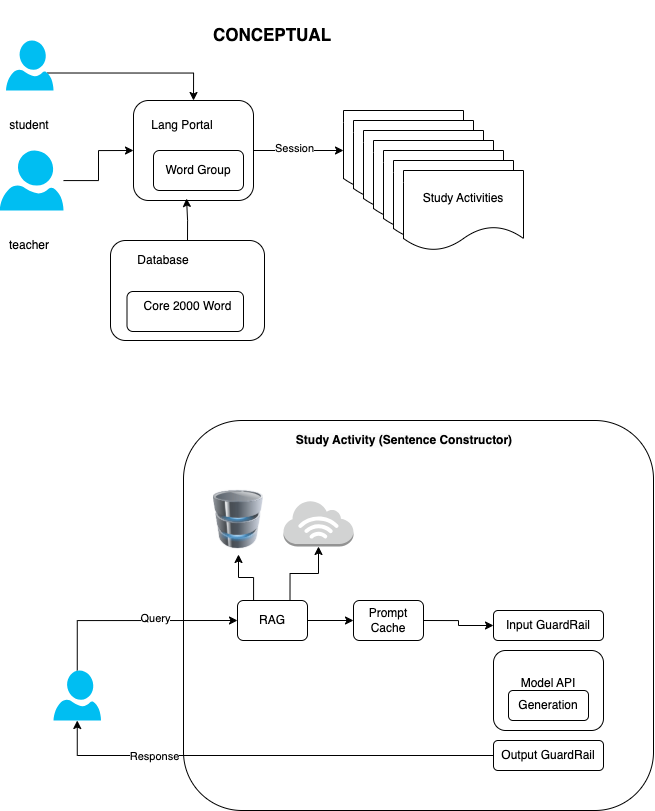

The diagram above was exported from draw.io. Its source (the exported page's mxGraphModel, read from the mxfile embedded in the PNG):
<mxGraphModel dx="1837" dy="1123" grid="1" gridSize="10" guides="1" tooltips="1" connect="1" arrows="1" fold="1" page="1" pageScale="1" pageWidth="827" pageHeight="1169" math="0" shadow="0">
  <root>
    <mxCell id="0" />
    <mxCell id="1" parent="0" />
    <mxCell id="Cu1wl92RynD4Dkp1RfKz-21" style="edgeStyle=orthogonalEdgeStyle;rounded=0;orthogonalLoop=1;jettySize=auto;html=1;exitX=0.5;exitY=0;exitDx=0;exitDy=0;exitPerimeter=0;entryX=0;entryY=0.5;entryDx=0;entryDy=0;" edge="1" parent="1" source="Cu1wl92RynD4Dkp1RfKz-1" target="Cu1wl92RynD4Dkp1RfKz-7">
      <mxGeometry relative="1" as="geometry" />
    </mxCell>
    <mxCell id="Cu1wl92RynD4Dkp1RfKz-22" value="Query" style="edgeLabel;html=1;align=center;verticalAlign=middle;resizable=0;points=[];" vertex="1" connectable="0" parent="Cu1wl92RynD4Dkp1RfKz-21">
      <mxGeometry x="0.2103" y="3" relative="1" as="geometry">
        <mxPoint as="offset" />
      </mxGeometry>
    </mxCell>
    <mxCell id="Cu1wl92RynD4Dkp1RfKz-1" value="" style="verticalLabelPosition=bottom;html=1;verticalAlign=top;align=center;strokeColor=none;fillColor=#00BEF2;shape=mxgraph.azure.user;" vertex="1" parent="1">
      <mxGeometry x="170" y="690" width="47.5" height="50" as="geometry" />
    </mxCell>
    <mxCell id="Cu1wl92RynD4Dkp1RfKz-11" style="edgeStyle=orthogonalEdgeStyle;rounded=0;orthogonalLoop=1;jettySize=auto;html=1;exitX=0.5;exitY=0;exitDx=0;exitDy=0;entryX=0.5;entryY=1;entryDx=0;entryDy=0;" edge="1" parent="1" source="Cu1wl92RynD4Dkp1RfKz-7" target="Cu1wl92RynD4Dkp1RfKz-8">
      <mxGeometry relative="1" as="geometry">
        <Array as="points">
          <mxPoint x="370" y="620" />
          <mxPoint x="370" y="597" />
          <mxPoint x="355" y="597" />
        </Array>
      </mxGeometry>
    </mxCell>
    <mxCell id="Cu1wl92RynD4Dkp1RfKz-12" style="edgeStyle=orthogonalEdgeStyle;rounded=0;orthogonalLoop=1;jettySize=auto;html=1;exitX=0.75;exitY=0;exitDx=0;exitDy=0;entryX=0.5;entryY=1;entryDx=0;entryDy=0;entryPerimeter=0;" edge="1" parent="1" source="Cu1wl92RynD4Dkp1RfKz-7" target="Cu1wl92RynD4Dkp1RfKz-9">
      <mxGeometry relative="1" as="geometry">
        <mxPoint x="460" y="610" as="targetPoint" />
      </mxGeometry>
    </mxCell>
    <mxCell id="Cu1wl92RynD4Dkp1RfKz-19" style="edgeStyle=orthogonalEdgeStyle;rounded=0;orthogonalLoop=1;jettySize=auto;html=1;exitX=1;exitY=0.5;exitDx=0;exitDy=0;entryX=0;entryY=0.5;entryDx=0;entryDy=0;" edge="1" parent="1" source="Cu1wl92RynD4Dkp1RfKz-7" target="Cu1wl92RynD4Dkp1RfKz-18">
      <mxGeometry relative="1" as="geometry" />
    </mxCell>
    <mxCell id="Cu1wl92RynD4Dkp1RfKz-7" value="RAG" style="rounded=1;whiteSpace=wrap;html=1;" vertex="1" parent="1">
      <mxGeometry x="354" y="620" width="70" height="40" as="geometry" />
    </mxCell>
    <mxCell id="Cu1wl92RynD4Dkp1RfKz-8" value="" style="image;html=1;image=img/lib/clip_art/computers/Database_128x128.png" vertex="1" parent="1">
      <mxGeometry x="330" y="504" width="50" height="70" as="geometry" />
    </mxCell>
    <mxCell id="Cu1wl92RynD4Dkp1RfKz-9" value="" style="outlineConnect=0;dashed=0;verticalLabelPosition=bottom;verticalAlign=top;align=center;html=1;shape=mxgraph.aws3.internet_3;fillColor=#D2D3D3;gradientColor=none;" vertex="1" parent="1">
      <mxGeometry x="400" y="520" width="70" height="46" as="geometry" />
    </mxCell>
    <mxCell id="Cu1wl92RynD4Dkp1RfKz-13" value="Input GuardRail" style="rounded=1;whiteSpace=wrap;html=1;" vertex="1" parent="1">
      <mxGeometry x="610" y="630" width="110" height="30" as="geometry" />
    </mxCell>
    <mxCell id="Cu1wl92RynD4Dkp1RfKz-14" value="Model API&lt;br&gt;&lt;div&gt;&lt;br/&gt;&lt;/div&gt;" style="rounded=1;whiteSpace=wrap;html=1;" vertex="1" parent="1">
      <mxGeometry x="610" y="670" width="110" height="80" as="geometry" />
    </mxCell>
    <mxCell id="Cu1wl92RynD4Dkp1RfKz-15" value="Generation" style="rounded=1;whiteSpace=wrap;html=1;" vertex="1" parent="1">
      <mxGeometry x="625" y="710" width="80" height="30" as="geometry" />
    </mxCell>
    <mxCell id="Cu1wl92RynD4Dkp1RfKz-16" value="Output GuardRail" style="rounded=1;whiteSpace=wrap;html=1;" vertex="1" parent="1">
      <mxGeometry x="610" y="760" width="110" height="30" as="geometry" />
    </mxCell>
    <mxCell id="Cu1wl92RynD4Dkp1RfKz-20" style="edgeStyle=orthogonalEdgeStyle;rounded=0;orthogonalLoop=1;jettySize=auto;html=1;exitX=1;exitY=0.5;exitDx=0;exitDy=0;" edge="1" parent="1" source="Cu1wl92RynD4Dkp1RfKz-18" target="Cu1wl92RynD4Dkp1RfKz-13">
      <mxGeometry relative="1" as="geometry" />
    </mxCell>
    <mxCell id="Cu1wl92RynD4Dkp1RfKz-18" value="Prompt&lt;br&gt;Cache" style="rounded=1;whiteSpace=wrap;html=1;" vertex="1" parent="1">
      <mxGeometry x="470" y="620" width="70" height="40" as="geometry" />
    </mxCell>
    <mxCell id="Cu1wl92RynD4Dkp1RfKz-23" style="edgeStyle=orthogonalEdgeStyle;rounded=0;orthogonalLoop=1;jettySize=auto;html=1;exitX=0;exitY=0.5;exitDx=0;exitDy=0;entryX=0.5;entryY=1;entryDx=0;entryDy=0;entryPerimeter=0;" edge="1" parent="1" source="Cu1wl92RynD4Dkp1RfKz-16" target="Cu1wl92RynD4Dkp1RfKz-1">
      <mxGeometry relative="1" as="geometry" />
    </mxCell>
    <mxCell id="Cu1wl92RynD4Dkp1RfKz-24" value="Response" style="edgeLabel;html=1;align=center;verticalAlign=middle;resizable=0;points=[];" vertex="1" connectable="0" parent="Cu1wl92RynD4Dkp1RfKz-23">
      <mxGeometry x="-0.0559" relative="1" as="geometry">
        <mxPoint x="-127" as="offset" />
      </mxGeometry>
    </mxCell>
    <mxCell id="Cu1wl92RynD4Dkp1RfKz-25" value="&lt;h4&gt;&lt;br&gt;&lt;/h4&gt;" style="rounded=1;whiteSpace=wrap;html=1;fillColor=none;fontStyle=1;align=center;" vertex="1" parent="1">
      <mxGeometry x="300" y="440" width="470" height="390" as="geometry" />
    </mxCell>
    <mxCell id="Cu1wl92RynD4Dkp1RfKz-27" value="&lt;h4 style=&quot;forced-color-adjust: none; color: rgb(0, 0, 0); font-family: Helvetica; font-size: 12px; font-style: normal; font-variant-ligatures: normal; font-variant-caps: normal; letter-spacing: normal; orphans: 2; text-align: center; text-indent: 0px; text-transform: none; widows: 2; word-spacing: 0px; -webkit-text-stroke-width: 0px; white-space: normal; background-color: rgb(251, 251, 251); text-decoration-thickness: initial; text-decoration-style: initial; text-decoration-color: initial;&quot;&gt;&lt;span style=&quot;forced-color-adjust: none;&quot;&gt;Study Activity (Sentence Constructor)&lt;/span&gt;&lt;/h4&gt;" style="text;html=1;align=center;verticalAlign=middle;whiteSpace=wrap;rounded=0;" vertex="1" parent="1">
      <mxGeometry x="381" y="430" width="280" height="60" as="geometry" />
    </mxCell>
    <mxCell id="Cu1wl92RynD4Dkp1RfKz-28" value="&lt;h1&gt;&lt;font style=&quot;font-size: 17px;&quot;&gt;CONCEPTUAL&lt;/font&gt;&lt;/h1&gt;&lt;div&gt;&lt;br&gt;&lt;/div&gt;" style="text;html=1;align=center;verticalAlign=middle;whiteSpace=wrap;rounded=0;fontStyle=1" vertex="1" parent="1">
      <mxGeometry x="294" y="20" width="190" height="80" as="geometry" />
    </mxCell>
    <mxCell id="Cu1wl92RynD4Dkp1RfKz-43" style="edgeStyle=orthogonalEdgeStyle;rounded=0;orthogonalLoop=1;jettySize=auto;html=1;exitX=0.87;exitY=0.65;exitDx=0;exitDy=0;exitPerimeter=0;entryX=0.5;entryY=0;entryDx=0;entryDy=0;" edge="1" parent="1" source="Cu1wl92RynD4Dkp1RfKz-29" target="Cu1wl92RynD4Dkp1RfKz-33">
      <mxGeometry relative="1" as="geometry" />
    </mxCell>
    <mxCell id="Cu1wl92RynD4Dkp1RfKz-29" value="" style="verticalLabelPosition=bottom;html=1;verticalAlign=top;align=center;strokeColor=none;fillColor=#00BEF2;shape=mxgraph.azure.user;" vertex="1" parent="1">
      <mxGeometry x="122.5" y="60" width="47.5" height="50" as="geometry" />
    </mxCell>
    <mxCell id="Cu1wl92RynD4Dkp1RfKz-45" style="edgeStyle=orthogonalEdgeStyle;rounded=0;orthogonalLoop=1;jettySize=auto;html=1;entryX=0;entryY=0.5;entryDx=0;entryDy=0;" edge="1" parent="1" source="Cu1wl92RynD4Dkp1RfKz-30" target="Cu1wl92RynD4Dkp1RfKz-33">
      <mxGeometry relative="1" as="geometry" />
    </mxCell>
    <mxCell id="Cu1wl92RynD4Dkp1RfKz-30" value="" style="verticalLabelPosition=bottom;html=1;verticalAlign=top;align=center;strokeColor=none;fillColor=#00BEF2;shape=mxgraph.azure.user;" vertex="1" parent="1">
      <mxGeometry x="116.25" y="170" width="63.75" height="60" as="geometry" />
    </mxCell>
    <mxCell id="Cu1wl92RynD4Dkp1RfKz-31" value="student" style="text;html=1;align=center;verticalAlign=middle;whiteSpace=wrap;rounded=0;" vertex="1" parent="1">
      <mxGeometry x="116.25" y="130" width="60" height="30" as="geometry" />
    </mxCell>
    <mxCell id="Cu1wl92RynD4Dkp1RfKz-32" value="teacher" style="text;html=1;align=center;verticalAlign=middle;whiteSpace=wrap;rounded=0;" vertex="1" parent="1">
      <mxGeometry x="116.25" y="250" width="60" height="30" as="geometry" />
    </mxCell>
    <mxCell id="Cu1wl92RynD4Dkp1RfKz-54" style="edgeStyle=orthogonalEdgeStyle;rounded=0;orthogonalLoop=1;jettySize=auto;html=1;entryX=0;entryY=0.5;entryDx=0;entryDy=0;" edge="1" parent="1" source="Cu1wl92RynD4Dkp1RfKz-33" target="Cu1wl92RynD4Dkp1RfKz-47">
      <mxGeometry relative="1" as="geometry" />
    </mxCell>
    <mxCell id="Cu1wl92RynD4Dkp1RfKz-55" value="Session" style="edgeLabel;html=1;align=center;verticalAlign=middle;resizable=0;points=[];" vertex="1" connectable="0" parent="Cu1wl92RynD4Dkp1RfKz-54">
      <mxGeometry x="-0.1111" y="3" relative="1" as="geometry">
        <mxPoint as="offset" />
      </mxGeometry>
    </mxCell>
    <mxCell id="Cu1wl92RynD4Dkp1RfKz-33" value="" style="rounded=1;whiteSpace=wrap;html=1;" vertex="1" parent="1">
      <mxGeometry x="250" y="120" width="120" height="100" as="geometry" />
    </mxCell>
    <mxCell id="Cu1wl92RynD4Dkp1RfKz-34" value="" style="rounded=1;whiteSpace=wrap;html=1;" vertex="1" parent="1">
      <mxGeometry x="270" y="170" width="90" height="40" as="geometry" />
    </mxCell>
    <mxCell id="Cu1wl92RynD4Dkp1RfKz-35" value="Lang Portal" style="text;html=1;align=center;verticalAlign=middle;whiteSpace=wrap;rounded=0;" vertex="1" parent="1">
      <mxGeometry x="244" y="130" width="110" height="30" as="geometry" />
    </mxCell>
    <mxCell id="Cu1wl92RynD4Dkp1RfKz-40" value="" style="rounded=1;whiteSpace=wrap;html=1;" vertex="1" parent="1">
      <mxGeometry x="227" y="260" width="154" height="100" as="geometry" />
    </mxCell>
    <mxCell id="Cu1wl92RynD4Dkp1RfKz-36" value="Word Group" style="text;html=1;align=center;verticalAlign=middle;whiteSpace=wrap;rounded=0;" vertex="1" parent="1">
      <mxGeometry x="260" y="175" width="110" height="30" as="geometry" />
    </mxCell>
    <mxCell id="Cu1wl92RynD4Dkp1RfKz-37" value="" style="rounded=1;whiteSpace=wrap;html=1;" vertex="1" parent="1">
      <mxGeometry x="243.5" y="311" width="116.5" height="40" as="geometry" />
    </mxCell>
    <mxCell id="Cu1wl92RynD4Dkp1RfKz-39" value="Core 2000 Word" style="text;html=1;align=center;verticalAlign=middle;whiteSpace=wrap;rounded=0;" vertex="1" parent="1">
      <mxGeometry x="245.75" y="311" width="116.5" height="30" as="geometry" />
    </mxCell>
    <mxCell id="Cu1wl92RynD4Dkp1RfKz-41" value="Database" style="text;html=1;align=center;verticalAlign=middle;whiteSpace=wrap;rounded=0;" vertex="1" parent="1">
      <mxGeometry x="250" y="265" width="60" height="30" as="geometry" />
    </mxCell>
    <mxCell id="Cu1wl92RynD4Dkp1RfKz-46" style="edgeStyle=orthogonalEdgeStyle;rounded=0;orthogonalLoop=1;jettySize=auto;html=1;exitX=0.5;exitY=0;exitDx=0;exitDy=0;entryX=0.442;entryY=0.98;entryDx=0;entryDy=0;entryPerimeter=0;" edge="1" parent="1" source="Cu1wl92RynD4Dkp1RfKz-40" target="Cu1wl92RynD4Dkp1RfKz-33">
      <mxGeometry relative="1" as="geometry" />
    </mxCell>
    <mxCell id="Cu1wl92RynD4Dkp1RfKz-47" value="Study Activities" style="shape=document;whiteSpace=wrap;html=1;boundedLbl=1;" vertex="1" parent="1">
      <mxGeometry x="460" y="130" width="120" height="80" as="geometry" />
    </mxCell>
    <mxCell id="Cu1wl92RynD4Dkp1RfKz-48" value="Study Activities" style="shape=document;whiteSpace=wrap;html=1;boundedLbl=1;" vertex="1" parent="1">
      <mxGeometry x="470" y="140" width="120" height="80" as="geometry" />
    </mxCell>
    <mxCell id="Cu1wl92RynD4Dkp1RfKz-49" value="Study Activities" style="shape=document;whiteSpace=wrap;html=1;boundedLbl=1;" vertex="1" parent="1">
      <mxGeometry x="480" y="150" width="120" height="80" as="geometry" />
    </mxCell>
    <mxCell id="Cu1wl92RynD4Dkp1RfKz-50" value="Study Activities" style="shape=document;whiteSpace=wrap;html=1;boundedLbl=1;" vertex="1" parent="1">
      <mxGeometry x="490" y="160" width="120" height="80" as="geometry" />
    </mxCell>
    <mxCell id="Cu1wl92RynD4Dkp1RfKz-51" value="Study Activities" style="shape=document;whiteSpace=wrap;html=1;boundedLbl=1;" vertex="1" parent="1">
      <mxGeometry x="500" y="170" width="120" height="80" as="geometry" />
    </mxCell>
    <mxCell id="Cu1wl92RynD4Dkp1RfKz-52" value="Study Activities" style="shape=document;whiteSpace=wrap;html=1;boundedLbl=1;" vertex="1" parent="1">
      <mxGeometry x="510" y="180" width="120" height="80" as="geometry" />
    </mxCell>
    <mxCell id="Cu1wl92RynD4Dkp1RfKz-53" value="Study Activities" style="shape=document;whiteSpace=wrap;html=1;boundedLbl=1;" vertex="1" parent="1">
      <mxGeometry x="520" y="190" width="120" height="80" as="geometry" />
    </mxCell>
  </root>
</mxGraphModel>